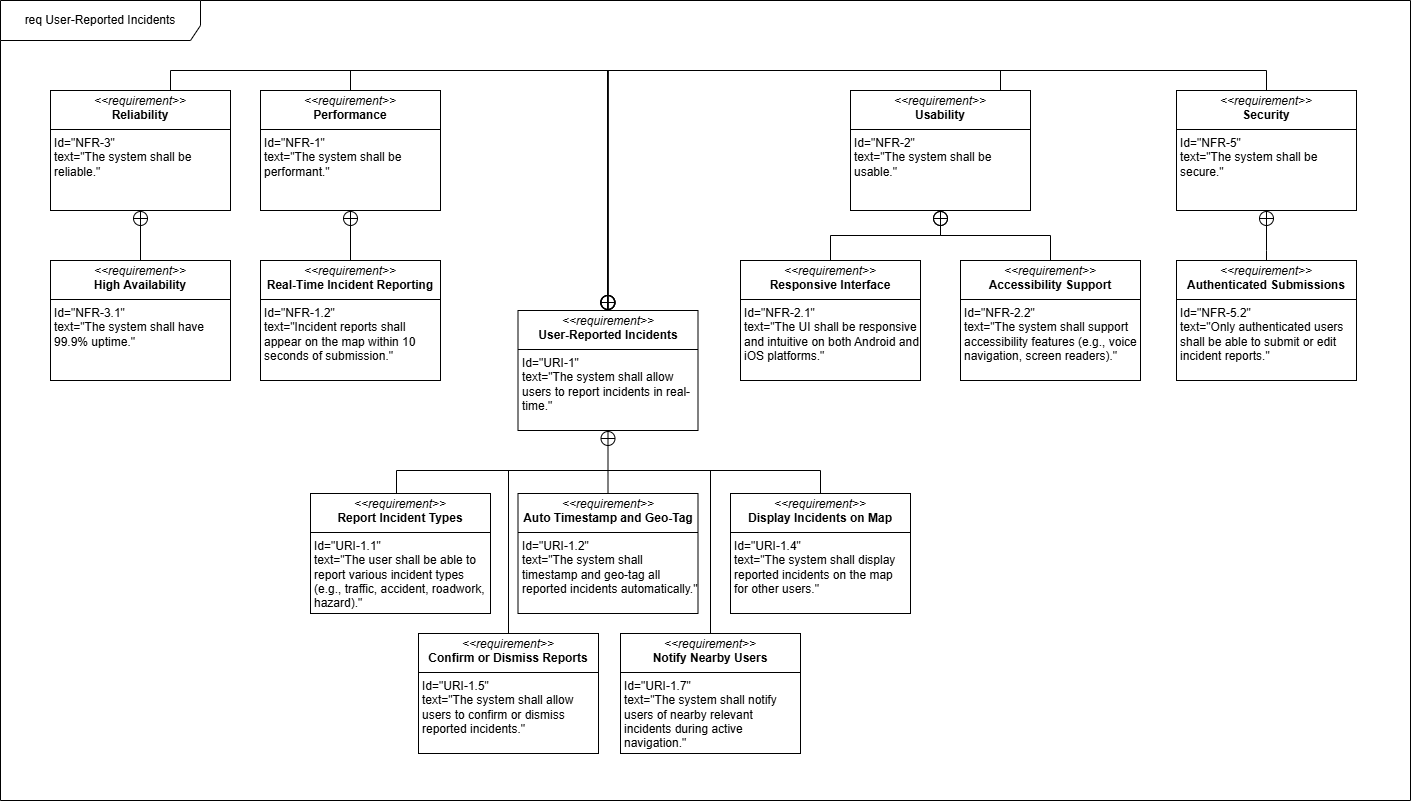

The diagram above was exported from draw.io. Its source (the exported page's mxGraphModel, read from the mxfile embedded in the PNG):
<mxGraphModel dx="-612" dy="535" grid="1" gridSize="10" guides="1" tooltips="1" connect="1" arrows="1" fold="1" page="1" pageScale="1" pageWidth="827" pageHeight="1169" math="0" shadow="0">
  <root>
    <mxCell id="0" />
    <mxCell id="1" parent="0" />
    <mxCell id="yQdaAu0om8zAUkcLIiNm-24" value="req User-Reported Incidents" style="shape=umlFrame;whiteSpace=wrap;html=1;pointerEvents=0;width=200;height=40;" parent="1" vertex="1">
      <mxGeometry x="1689" y="36" width="1410" height="800" as="geometry" />
    </mxCell>
    <mxCell id="yQdaAu0om8zAUkcLIiNm-25" value="&lt;p style=&quot;margin:0px;margin-top:4px;text-align:center;&quot;&gt;&lt;i&gt;&amp;lt;&amp;lt;requirement&amp;gt;&amp;gt;&lt;/i&gt;&lt;br&gt;&lt;b&gt;User-Reported Incidents&lt;/b&gt;&lt;/p&gt;&lt;hr size=&quot;1&quot; style=&quot;border-style:solid;&quot;&gt;&lt;p style=&quot;margin:0px;margin-left:4px;&quot;&gt;Id=&quot;URI-1&quot;&lt;/p&gt;&lt;p style=&quot;margin:0px;margin-left:4px;&quot;&gt;text=&quot;&lt;span id=&quot;docs-internal-guid-d911a3a4-7fff-c349-394f-7dc3954f3160&quot;&gt;&lt;span style=&quot;font-family: Arial, sans-serif; background-color: transparent; font-variant-numeric: normal; font-variant-east-asian: normal; font-variant-alternates: normal; font-variant-position: normal; font-variant-emoji: normal; vertical-align: baseline; white-space-collapse: preserve;&quot;&gt;&lt;font style=&quot;&quot;&gt;The system shall allow users to report incidents in real-time.&lt;/font&gt;&lt;/span&gt;&lt;/span&gt;&quot;&lt;/p&gt;" style="verticalAlign=top;align=left;overflow=fill;html=1;whiteSpace=wrap;" parent="1" vertex="1">
      <mxGeometry x="2206.5" y="346" width="180" height="120" as="geometry" />
    </mxCell>
    <mxCell id="IpD4c2qUMGVP6bn38XcO-36" style="edgeStyle=orthogonalEdgeStyle;rounded=0;orthogonalLoop=1;jettySize=auto;html=1;entryX=0.5;entryY=1;entryDx=0;entryDy=0;endArrow=circlePlus;endFill=0;" parent="1" source="yQdaAu0om8zAUkcLIiNm-28" target="yQdaAu0om8zAUkcLIiNm-25" edge="1">
      <mxGeometry relative="1" as="geometry" />
    </mxCell>
    <mxCell id="yQdaAu0om8zAUkcLIiNm-28" value="&lt;p style=&quot;margin:0px;margin-top:4px;text-align:center;&quot;&gt;&lt;i&gt;&amp;lt;&amp;lt;requirement&amp;gt;&amp;gt;&lt;/i&gt;&lt;br&gt;&lt;b&gt;Auto Timestamp and Geo-Tag&lt;/b&gt;&lt;/p&gt;&lt;hr size=&quot;1&quot; style=&quot;border-style:solid;&quot;&gt;&lt;p style=&quot;margin:0px;margin-left:4px;&quot;&gt;Id=&quot;URI-1.2&quot;&lt;/p&gt;&lt;p style=&quot;margin:0px;margin-left:4px;&quot;&gt;text=&quot;&lt;span id=&quot;docs-internal-guid-708ae59c-7fff-505c-e996-c11401c9822c&quot;&gt;&lt;span style=&quot;font-family: Arial, sans-serif; background-color: transparent; font-variant-numeric: normal; font-variant-east-asian: normal; font-variant-alternates: normal; font-variant-position: normal; font-variant-emoji: normal; vertical-align: baseline; white-space-collapse: preserve;&quot;&gt;&lt;font&gt;The system shall timestamp and geo-tag all reported incidents automatically.&lt;/font&gt;&lt;/span&gt;&lt;/span&gt;&quot;&lt;/p&gt;" style="verticalAlign=top;align=left;overflow=fill;html=1;whiteSpace=wrap;" parent="1" vertex="1">
      <mxGeometry x="2206.5" y="529" width="180" height="120" as="geometry" />
    </mxCell>
    <mxCell id="yQdaAu0om8zAUkcLIiNm-32" value="&lt;p style=&quot;margin:0px;margin-top:4px;text-align:center;&quot;&gt;&lt;i&gt;&amp;lt;&amp;lt;requirement&amp;gt;&amp;gt;&lt;/i&gt;&lt;br&gt;&lt;b&gt;Display Incidents on Map&lt;/b&gt;&lt;/p&gt;&lt;hr size=&quot;1&quot; style=&quot;border-style:solid;&quot;&gt;&lt;p style=&quot;margin:0px;margin-left:4px;&quot;&gt;Id=&quot;URI-1.4&quot;&lt;/p&gt;&lt;p style=&quot;margin:0px;margin-left:4px;&quot;&gt;text=&quot;&lt;span id=&quot;docs-internal-guid-1f2168ce-7fff-34c7-2674-8f81e91afe93&quot;&gt;&lt;span style=&quot;font-family: Arial, sans-serif; background-color: transparent; font-variant-numeric: normal; font-variant-east-asian: normal; font-variant-alternates: normal; font-variant-position: normal; font-variant-emoji: normal; vertical-align: baseline; white-space-collapse: preserve;&quot;&gt;&lt;font&gt;The system shall display reported incidents on the map for other users.&lt;/font&gt;&lt;/span&gt;&lt;/span&gt;&quot;&lt;/p&gt;" style="verticalAlign=top;align=left;overflow=fill;html=1;whiteSpace=wrap;" parent="1" vertex="1">
      <mxGeometry x="2419" y="529" width="180" height="120" as="geometry" />
    </mxCell>
    <mxCell id="IpD4c2qUMGVP6bn38XcO-37" style="edgeStyle=orthogonalEdgeStyle;rounded=0;orthogonalLoop=1;jettySize=auto;html=1;endArrow=none;startFill=0;entryX=0.5;entryY=0;entryDx=0;entryDy=0;exitX=0.5;exitY=0;exitDx=0;exitDy=0;" parent="1" source="yQdaAu0om8zAUkcLIiNm-34" target="yQdaAu0om8zAUkcLIiNm-38" edge="1">
      <mxGeometry relative="1" as="geometry">
        <mxPoint x="2298.9999999999995" y="506" as="targetPoint" />
        <Array as="points">
          <mxPoint x="2197" y="506" />
          <mxPoint x="2399" y="506" />
        </Array>
      </mxGeometry>
    </mxCell>
    <mxCell id="yQdaAu0om8zAUkcLIiNm-34" value="&lt;p style=&quot;margin:0px;margin-top:4px;text-align:center;&quot;&gt;&lt;i&gt;&amp;lt;&amp;lt;requirement&amp;gt;&amp;gt;&lt;/i&gt;&lt;br&gt;&lt;b&gt;Confirm or Dismiss Reports&lt;/b&gt;&lt;/p&gt;&lt;hr size=&quot;1&quot; style=&quot;border-style:solid;&quot;&gt;&lt;p style=&quot;margin:0px;margin-left:4px;&quot;&gt;Id=&quot;URI-1.5&quot;&lt;/p&gt;&lt;p style=&quot;margin:0px;margin-left:4px;&quot;&gt;text=&quot;&lt;span id=&quot;docs-internal-guid-b5bdd2fd-7fff-8ccc-647e-68f819f424a8&quot;&gt;&lt;span style=&quot;font-family: Arial, sans-serif; background-color: transparent; font-variant-numeric: normal; font-variant-east-asian: normal; font-variant-alternates: normal; font-variant-position: normal; font-variant-emoji: normal; vertical-align: baseline; white-space-collapse: preserve;&quot;&gt;&lt;font&gt;The system shall allow users to confirm or dismiss reported incidents.&lt;/font&gt;&lt;/span&gt;&lt;/span&gt;&quot;&lt;/p&gt;" style="verticalAlign=top;align=left;overflow=fill;html=1;whiteSpace=wrap;" parent="1" vertex="1">
      <mxGeometry x="2107" y="669" width="180" height="120" as="geometry" />
    </mxCell>
    <mxCell id="yQdaAu0om8zAUkcLIiNm-38" value="&lt;p style=&quot;margin:0px;margin-top:4px;text-align:center;&quot;&gt;&lt;i&gt;&amp;lt;&amp;lt;requirement&amp;gt;&amp;gt;&lt;/i&gt;&lt;br&gt;&lt;b&gt;Notify Nearby Users&lt;/b&gt;&lt;/p&gt;&lt;hr size=&quot;1&quot; style=&quot;border-style:solid;&quot;&gt;&lt;p style=&quot;margin:0px;margin-left:4px;&quot;&gt;Id=&quot;URI-1.7&quot;&lt;/p&gt;&lt;p style=&quot;margin:0px;margin-left:4px;&quot;&gt;text=&quot;&lt;span style=&quot;background-color: transparent; text-wrap-mode: nowrap; color: rgba(0, 0, 0, 0); font-family: monospace;&quot;&gt;&lt;span style=&quot;&quot; id=&quot;docs-internal-guid-864b0356-7fff-6a59-0511-b1d0bc856990&quot;&gt;&lt;span style=&quot;font-family: Arial, sans-serif; color: rgb(0, 0, 0); background-color: transparent; font-variant-numeric: normal; font-variant-east-asian: normal; font-variant-alternates: normal; font-variant-position: normal; font-variant-emoji: normal; vertical-align: baseline; white-space: pre-wrap;&quot;&gt;&lt;font&gt;The system shall notify users of nearby relevant incidents during active navigation.&lt;/font&gt;&lt;/span&gt;&lt;/span&gt;&lt;span style=&quot;font-size: 0px;&quot;&gt;%3CmxGraphModel%3E%3Croot%3E%3CmxCell%20id%3D%220%22%2F%3E%3CmxCell%20id%3D%221%22%20parent%3D%220%22%2F%3E%3CmxCell%20id%3D%222%22%20value%3D%22%26lt%3Bp%20style%3D%26quot%3Bmargin%3A0px%3Bmargin-top%3A4px%3Btext-align%3Acenter%3B%26quot%3B%26gt%3B%26lt%3Bi%26gt%3B%26amp%3Blt%3B%26amp%3Blt%3Brequirement%26amp%3Bgt%3B%26amp%3Bgt%3B%26lt%3B%2Fi%26gt%3B%26lt%3Bbr%26gt%3B%26lt%3Bb%26gt%3BSave%20Route%26lt%3B%2Fb%26gt%3B%26lt%3B%2Fp%26gt%3B%26lt%3Bhr%20size%3D%26quot%3B1%26quot%3B%20style%3D%26quot%3Bborder-style%3Asolid%3B%26quot%3B%26gt%3B%26lt%3Bp%20style%3D%26quot%3Bmargin%3A0px%3Bmargin-left%3A4px%3B%26quot%3B%26gt%3BId%3D%26quot%3BMSR-1.6%26quot%3B%26lt%3B%2Fp%26gt%3B%26lt%3Bp%20style%3D%26quot%3Bmargin%3A0px%3Bmargin-left%3A4px%3B%26quot%3B%26gt%3Btext%3D%26quot%3B%26lt%3Bspan%20id%3D%26quot%3Bdocs-internal-guid-bf6a09b7-7fff-7673-dde0-d15843a8d085%26quot%3B%26gt%3B%26lt%3Bspan%20style%3D%26quot%3Bfont-family%3A%20Arial%2C%20sans-serif%3B%20background-color%3A%20transparent%3B%20font-variant-numeric%3A%20normal%3B%20font-variant-east-asian%3A%20normal%3B%20font-variant-alternates%3A%20normal%3B%20font-variant-position%3A%20normal%3B%20font-variant-emoji%3A%20normal%3B%20vertical-align%3A%20baseline%3B%20white-space-collapse%3A%20preserve%3B%26quot%3B%26gt%3B%26lt%3Bfont%26gt%3BThe%20system%20shall%20allow%20saving%20a%20multi-stop%20route%20as%20a%20favorite%20or%20recurring%20route.%26lt%3B%2Ffont%26gt%3B%26lt%3B%2Fspan%26gt%3B%26lt%3B%2Fspan%26gt%3B%26quot%3B%26lt%3B%2Fp%26gt%3B%22%20style%3D%22verticalAlign%3Dtop%3Balign%3Dleft%3Boverflow%3Dfill%3Bhtml%3D1%3BwhiteSpace%3Dwrap%3B%22%20vertex%3D%221%22%20parent%3D%221%22%3E%3CmxGeometry%20x%3D%221680%22%20y%3D%22841%22%20width%3D%22180%22%20height%3D%22120%22%20as%3D%22geometry%22%2F%3E%3C%2FmxCell%3E%3C%2Froot%3E%3C%2FmxGraphModel%3E&lt;/span&gt;&lt;/span&gt;&lt;span style=&quot;background-color: transparent; color: light-dark(rgb(0, 0, 0), rgb(255, 255, 255));&quot;&gt;&quot;&lt;/span&gt;&lt;/p&gt;" style="verticalAlign=top;align=left;overflow=fill;html=1;whiteSpace=wrap;" parent="1" vertex="1">
      <mxGeometry x="2309" y="669" width="180" height="120" as="geometry" />
    </mxCell>
    <mxCell id="yQdaAu0om8zAUkcLIiNm-41" value="&lt;p style=&quot;margin:0px;margin-top:4px;text-align:center;&quot;&gt;&lt;i&gt;&amp;lt;&amp;lt;requirement&amp;gt;&amp;gt;&lt;/i&gt;&lt;br&gt;&lt;b&gt;Report Incident Types&lt;/b&gt;&lt;/p&gt;&lt;hr size=&quot;1&quot; style=&quot;border-style:solid;&quot;&gt;&lt;p style=&quot;margin:0px;margin-left:4px;&quot;&gt;Id=&quot;URI-1.1&quot;&lt;/p&gt;&lt;p style=&quot;margin:0px;margin-left:4px;&quot;&gt;text=&quot;&lt;span id=&quot;docs-internal-guid-e2dd91c9-7fff-d23b-b21f-197713011ba5&quot;&gt;&lt;span style=&quot;font-family: Arial, sans-serif; background-color: transparent; font-variant-numeric: normal; font-variant-east-asian: normal; font-variant-alternates: normal; font-variant-position: normal; font-variant-emoji: normal; vertical-align: baseline; white-space-collapse: preserve;&quot;&gt;&lt;font&gt;The user shall be able to report various incident types (e.g., traffic, accident, roadwork, hazard).&lt;/font&gt;&lt;/span&gt;&lt;/span&gt;&quot;&lt;/p&gt;" style="verticalAlign=top;align=left;overflow=fill;html=1;whiteSpace=wrap;" parent="1" vertex="1">
      <mxGeometry x="1999" y="529" width="180" height="120" as="geometry" />
    </mxCell>
    <mxCell id="IpD4c2qUMGVP6bn38XcO-60" style="edgeStyle=orthogonalEdgeStyle;rounded=0;orthogonalLoop=1;jettySize=auto;html=1;entryX=0.5;entryY=1;entryDx=0;entryDy=0;endArrow=circlePlus;endFill=0;" parent="1" source="oKgIYqmzzzvKaVtBbpCU-32" target="IpD4c2qUMGVP6bn38XcO-59" edge="1">
      <mxGeometry relative="1" as="geometry" />
    </mxCell>
    <mxCell id="oKgIYqmzzzvKaVtBbpCU-32" value="&lt;p style=&quot;margin:0px;margin-top:4px;text-align:center;&quot;&gt;&lt;i&gt;&amp;lt;&amp;lt;requirement&amp;gt;&amp;gt;&lt;/i&gt;&lt;br&gt;&lt;b&gt;High Availability&lt;/b&gt;&lt;/p&gt;&lt;hr size=&quot;1&quot; style=&quot;border-style:solid;&quot;&gt;&lt;p style=&quot;margin:0px;margin-left:4px;&quot;&gt;Id=&quot;NFR-3.1&quot;&lt;/p&gt;&lt;p style=&quot;margin:0px;margin-left:4px;&quot;&gt;text=&quot;The system shall have 99.9% uptime.&quot;&lt;/p&gt;" style="verticalAlign=top;align=left;overflow=fill;html=1;whiteSpace=wrap;" parent="1" vertex="1">
      <mxGeometry x="1739" y="296" width="180" height="120" as="geometry" />
    </mxCell>
    <mxCell id="IpD4c2qUMGVP6bn38XcO-38" style="edgeStyle=orthogonalEdgeStyle;rounded=0;orthogonalLoop=1;jettySize=auto;html=1;endArrow=none;startFill=0;exitX=0.5;exitY=0;exitDx=0;exitDy=0;entryX=0.5;entryY=0;entryDx=0;entryDy=0;" parent="1" target="yQdaAu0om8zAUkcLIiNm-32" edge="1">
      <mxGeometry relative="1" as="geometry">
        <mxPoint x="2287" y="529" as="targetPoint" />
        <mxPoint x="2085" y="529" as="sourcePoint" />
        <Array as="points">
          <mxPoint x="2085" y="506" />
          <mxPoint x="2509" y="506" />
        </Array>
      </mxGeometry>
    </mxCell>
    <mxCell id="IpD4c2qUMGVP6bn38XcO-46" style="edgeStyle=orthogonalEdgeStyle;rounded=0;orthogonalLoop=1;jettySize=auto;html=1;entryX=0.5;entryY=0;entryDx=0;entryDy=0;exitX=0.5;exitY=0;exitDx=0;exitDy=0;endArrow=circlePlus;endFill=0;" parent="1" source="IpD4c2qUMGVP6bn38XcO-41" target="yQdaAu0om8zAUkcLIiNm-25" edge="1">
      <mxGeometry relative="1" as="geometry" />
    </mxCell>
    <mxCell id="IpD4c2qUMGVP6bn38XcO-41" value="&lt;p style=&quot;margin:0px;margin-top:4px;text-align:center;&quot;&gt;&lt;i&gt;&amp;lt;&amp;lt;requirement&amp;gt;&amp;gt;&lt;/i&gt;&lt;br&gt;&lt;b&gt;Performance&lt;/b&gt;&lt;/p&gt;&lt;hr size=&quot;1&quot; style=&quot;border-style:solid;&quot;&gt;&lt;p style=&quot;margin:0px;margin-left:4px;&quot;&gt;Id=&quot;NFR-1&quot;&lt;/p&gt;&lt;p style=&quot;margin:0px;margin-left:4px;&quot;&gt;text=&quot;The system shall be performant.&quot;&lt;/p&gt;" style="verticalAlign=top;align=left;overflow=fill;html=1;whiteSpace=wrap;" parent="1" vertex="1">
      <mxGeometry x="1949" y="126" width="180" height="120" as="geometry" />
    </mxCell>
    <mxCell id="IpD4c2qUMGVP6bn38XcO-44" style="edgeStyle=orthogonalEdgeStyle;rounded=0;orthogonalLoop=1;jettySize=auto;html=1;entryX=0.5;entryY=1;entryDx=0;entryDy=0;endArrow=circlePlus;endFill=0;" parent="1" source="IpD4c2qUMGVP6bn38XcO-45" target="IpD4c2qUMGVP6bn38XcO-41" edge="1">
      <mxGeometry relative="1" as="geometry">
        <Array as="points">
          <mxPoint x="2054" y="356" />
          <mxPoint x="2039" y="356" />
        </Array>
      </mxGeometry>
    </mxCell>
    <mxCell id="IpD4c2qUMGVP6bn38XcO-45" value="&lt;p style=&quot;margin:0px;margin-top:4px;text-align:center;&quot;&gt;&lt;i&gt;&amp;lt;&amp;lt;requirement&amp;gt;&amp;gt;&lt;/i&gt;&lt;br&gt;&lt;b&gt;Real-Time Incident Reporting&lt;/b&gt;&lt;/p&gt;&lt;hr size=&quot;1&quot; style=&quot;border-style:solid;&quot;&gt;&lt;p style=&quot;margin:0px;margin-left:4px;&quot;&gt;Id=&quot;NFR-1.2&quot;&lt;/p&gt;&lt;p style=&quot;margin:0px;margin-left:4px;&quot;&gt;text=&quot;Incident reports shall appear on the map within 10 seconds of submission.&quot;&lt;/p&gt;" style="verticalAlign=top;align=left;overflow=fill;html=1;whiteSpace=wrap;" parent="1" vertex="1">
      <mxGeometry x="1949" y="296" width="180" height="120" as="geometry" />
    </mxCell>
    <mxCell id="IpD4c2qUMGVP6bn38XcO-52" style="edgeStyle=orthogonalEdgeStyle;rounded=0;orthogonalLoop=1;jettySize=auto;html=1;endArrow=circlePlus;endFill=0;exitX=0.5;exitY=0;exitDx=0;exitDy=0;" parent="1" source="IpD4c2qUMGVP6bn38XcO-47" target="yQdaAu0om8zAUkcLIiNm-25" edge="1">
      <mxGeometry relative="1" as="geometry">
        <Array as="points">
          <mxPoint x="2689" y="106" />
          <mxPoint x="2296" y="106" />
        </Array>
      </mxGeometry>
    </mxCell>
    <mxCell id="IpD4c2qUMGVP6bn38XcO-47" value="&lt;p style=&quot;margin:0px;margin-top:4px;text-align:center;&quot;&gt;&lt;i&gt;&amp;lt;&amp;lt;requirement&amp;gt;&amp;gt;&lt;/i&gt;&lt;br&gt;&lt;b&gt;Usability&lt;/b&gt;&lt;/p&gt;&lt;hr size=&quot;1&quot; style=&quot;border-style:solid;&quot;&gt;&lt;p style=&quot;margin:0px;margin-left:4px;&quot;&gt;Id=&quot;NFR-2&quot;&lt;/p&gt;&lt;p style=&quot;margin:0px;margin-left:4px;&quot;&gt;text=&quot;The system shall be usable.&quot;&lt;/p&gt;" style="verticalAlign=top;align=left;overflow=fill;html=1;whiteSpace=wrap;" parent="1" vertex="1">
      <mxGeometry x="2539" y="126" width="180" height="120" as="geometry" />
    </mxCell>
    <mxCell id="IpD4c2qUMGVP6bn38XcO-48" style="edgeStyle=orthogonalEdgeStyle;rounded=0;orthogonalLoop=1;jettySize=auto;html=1;entryX=0.5;entryY=1;entryDx=0;entryDy=0;endArrow=circlePlus;endFill=0;" parent="1" source="IpD4c2qUMGVP6bn38XcO-49" target="IpD4c2qUMGVP6bn38XcO-47" edge="1">
      <mxGeometry relative="1" as="geometry" />
    </mxCell>
    <mxCell id="IpD4c2qUMGVP6bn38XcO-49" value="&lt;p style=&quot;margin:0px;margin-top:4px;text-align:center;&quot;&gt;&lt;i&gt;&amp;lt;&amp;lt;requirement&amp;gt;&amp;gt;&lt;/i&gt;&lt;br&gt;&lt;b&gt;Responsive Interface&lt;/b&gt;&lt;/p&gt;&lt;hr size=&quot;1&quot; style=&quot;border-style:solid;&quot;&gt;&lt;p style=&quot;margin:0px;margin-left:4px;&quot;&gt;Id=&quot;NFR-2.1&quot;&lt;/p&gt;&lt;p style=&quot;margin:0px;margin-left:4px;&quot;&gt;text=&quot;The UI shall be responsive and intuitive on both Android and iOS platforms.&quot;&lt;/p&gt;" style="verticalAlign=top;align=left;overflow=fill;html=1;whiteSpace=wrap;" parent="1" vertex="1">
      <mxGeometry x="2429" y="296" width="180" height="120" as="geometry" />
    </mxCell>
    <mxCell id="IpD4c2qUMGVP6bn38XcO-50" style="edgeStyle=orthogonalEdgeStyle;rounded=0;orthogonalLoop=1;jettySize=auto;html=1;entryX=0.5;entryY=1;entryDx=0;entryDy=0;endArrow=circlePlus;endFill=0;" parent="1" source="IpD4c2qUMGVP6bn38XcO-51" target="IpD4c2qUMGVP6bn38XcO-47" edge="1">
      <mxGeometry relative="1" as="geometry" />
    </mxCell>
    <mxCell id="IpD4c2qUMGVP6bn38XcO-51" value="&lt;p style=&quot;margin:0px;margin-top:4px;text-align:center;&quot;&gt;&lt;i&gt;&amp;lt;&amp;lt;requirement&amp;gt;&amp;gt;&lt;/i&gt;&lt;br&gt;&lt;b&gt;Accessibility Support&lt;/b&gt;&lt;/p&gt;&lt;hr size=&quot;1&quot; style=&quot;border-style:solid;&quot;&gt;&lt;p style=&quot;margin:0px;margin-left:4px;&quot;&gt;Id=&quot;NFR-2.2&quot;&lt;/p&gt;&lt;p style=&quot;margin:0px;margin-left:4px;&quot;&gt;text=&quot;The system shall support accessibility features (e.g., voice navigation, screen readers).&quot;&lt;/p&gt;" style="verticalAlign=top;align=left;overflow=fill;html=1;whiteSpace=wrap;" parent="1" vertex="1">
      <mxGeometry x="2649" y="296" width="180" height="120" as="geometry" />
    </mxCell>
    <mxCell id="IpD4c2qUMGVP6bn38XcO-62" style="edgeStyle=orthogonalEdgeStyle;rounded=0;orthogonalLoop=1;jettySize=auto;html=1;entryX=0.5;entryY=0;entryDx=0;entryDy=0;endArrow=circlePlus;endFill=0;" parent="1" source="IpD4c2qUMGVP6bn38XcO-53" target="yQdaAu0om8zAUkcLIiNm-25" edge="1">
      <mxGeometry relative="1" as="geometry">
        <Array as="points">
          <mxPoint x="2955" y="106" />
          <mxPoint x="2296" y="106" />
        </Array>
      </mxGeometry>
    </mxCell>
    <mxCell id="IpD4c2qUMGVP6bn38XcO-53" value="&lt;p style=&quot;margin:0px;margin-top:4px;text-align:center;&quot;&gt;&lt;i&gt;&amp;lt;&amp;lt;requirement&amp;gt;&amp;gt;&lt;/i&gt;&lt;br&gt;&lt;b&gt;Security&lt;/b&gt;&lt;/p&gt;&lt;hr size=&quot;1&quot; style=&quot;border-style:solid;&quot;&gt;&lt;p style=&quot;margin:0px;margin-left:4px;&quot;&gt;Id=&quot;NFR-5&quot;&lt;/p&gt;&lt;p style=&quot;margin:0px;margin-left:4px;&quot;&gt;text=&quot;The system shall be secure.&quot;&lt;/p&gt;" style="verticalAlign=top;align=left;overflow=fill;html=1;whiteSpace=wrap;" parent="1" vertex="1">
      <mxGeometry x="2865" y="126" width="180" height="120" as="geometry" />
    </mxCell>
    <mxCell id="IpD4c2qUMGVP6bn38XcO-56" style="edgeStyle=orthogonalEdgeStyle;rounded=0;orthogonalLoop=1;jettySize=auto;html=1;endArrow=circlePlus;endFill=0;exitX=0.5;exitY=0;exitDx=0;exitDy=0;" parent="1" source="IpD4c2qUMGVP6bn38XcO-57" target="IpD4c2qUMGVP6bn38XcO-53" edge="1">
      <mxGeometry relative="1" as="geometry">
        <Array as="points">
          <mxPoint x="2955" y="286" />
          <mxPoint x="2955" y="286" />
        </Array>
      </mxGeometry>
    </mxCell>
    <mxCell id="IpD4c2qUMGVP6bn38XcO-57" value="&lt;p style=&quot;margin:0px;margin-top:4px;text-align:center;&quot;&gt;&lt;i&gt;&amp;lt;&amp;lt;requirement&amp;gt;&amp;gt;&lt;/i&gt;&lt;br&gt;&lt;b&gt;Authenticated Submissions&lt;/b&gt;&lt;/p&gt;&lt;hr size=&quot;1&quot; style=&quot;border-style:solid;&quot;&gt;&lt;p style=&quot;margin:0px;margin-left:4px;&quot;&gt;Id=&quot;NFR-5.2&quot;&lt;/p&gt;&lt;p style=&quot;margin:0px;margin-left:4px;&quot;&gt;text=&quot;Only authenticated users shall be able to submit or edit incident reports.&quot;&lt;/p&gt;" style="verticalAlign=top;align=left;overflow=fill;html=1;whiteSpace=wrap;" parent="1" vertex="1">
      <mxGeometry x="2865" y="296" width="180" height="120" as="geometry" />
    </mxCell>
    <mxCell id="IpD4c2qUMGVP6bn38XcO-61" style="edgeStyle=orthogonalEdgeStyle;rounded=0;orthogonalLoop=1;jettySize=auto;html=1;entryX=0.5;entryY=0;entryDx=0;entryDy=0;endArrow=circlePlus;endFill=0;" parent="1" source="IpD4c2qUMGVP6bn38XcO-59" target="yQdaAu0om8zAUkcLIiNm-25" edge="1">
      <mxGeometry relative="1" as="geometry">
        <Array as="points">
          <mxPoint x="1859" y="106" />
          <mxPoint x="2296" y="106" />
        </Array>
      </mxGeometry>
    </mxCell>
    <mxCell id="IpD4c2qUMGVP6bn38XcO-59" value="&lt;p style=&quot;margin:0px;margin-top:4px;text-align:center;&quot;&gt;&lt;i&gt;&amp;lt;&amp;lt;requirement&amp;gt;&amp;gt;&lt;/i&gt;&lt;br&gt;&lt;b&gt;Reliability&lt;/b&gt;&lt;/p&gt;&lt;hr size=&quot;1&quot; style=&quot;border-style:solid;&quot;&gt;&lt;p style=&quot;margin:0px;margin-left:4px;&quot;&gt;Id=&quot;NFR-3&quot;&lt;/p&gt;&lt;p style=&quot;margin:0px;margin-left:4px;&quot;&gt;text=&quot;The system shall be reliable.&quot;&lt;/p&gt;" style="verticalAlign=top;align=left;overflow=fill;html=1;whiteSpace=wrap;" parent="1" vertex="1">
      <mxGeometry x="1739" y="126" width="180" height="120" as="geometry" />
    </mxCell>
  </root>
</mxGraphModel>